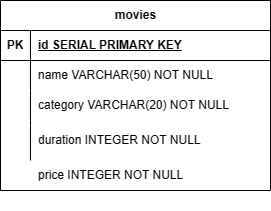

The diagram above was exported from draw.io. Its source (the exported page's mxGraphModel, read from the mxfile embedded in the PNG):
<mxGraphModel dx="996" dy="615" grid="1" gridSize="10" guides="1" tooltips="1" connect="1" arrows="1" fold="1" page="1" pageScale="1" pageWidth="827" pageHeight="1169" math="0" shadow="0">
  <root>
    <mxCell id="0" />
    <mxCell id="1" parent="0" />
    <mxCell id="LlfYk9P3hBlkYzObnUwo-11" value="movies" style="shape=table;startSize=30;container=1;collapsible=1;childLayout=tableLayout;fixedRows=1;rowLines=0;fontStyle=1;align=center;resizeLast=1;html=1;" parent="1" vertex="1">
      <mxGeometry x="200" y="300" width="270" height="190" as="geometry" />
    </mxCell>
    <mxCell id="LlfYk9P3hBlkYzObnUwo-12" value="" style="shape=tableRow;horizontal=0;startSize=0;swimlaneHead=0;swimlaneBody=0;fillColor=none;collapsible=0;dropTarget=0;points=[[0,0.5],[1,0.5]];portConstraint=eastwest;top=0;left=0;right=0;bottom=1;" parent="LlfYk9P3hBlkYzObnUwo-11" vertex="1">
      <mxGeometry y="30" width="270" height="30" as="geometry" />
    </mxCell>
    <mxCell id="LlfYk9P3hBlkYzObnUwo-13" value="PK" style="shape=partialRectangle;connectable=0;fillColor=none;top=0;left=0;bottom=0;right=0;fontStyle=1;overflow=hidden;whiteSpace=wrap;html=1;" parent="LlfYk9P3hBlkYzObnUwo-12" vertex="1">
      <mxGeometry width="30" height="30" as="geometry">
        <mxRectangle width="30" height="30" as="alternateBounds" />
      </mxGeometry>
    </mxCell>
    <mxCell id="LlfYk9P3hBlkYzObnUwo-14" value="id SERIAL PRIMARY KEY" style="shape=partialRectangle;connectable=0;fillColor=none;top=0;left=0;bottom=0;right=0;align=left;spacingLeft=6;fontStyle=5;overflow=hidden;whiteSpace=wrap;html=1;" parent="LlfYk9P3hBlkYzObnUwo-12" vertex="1">
      <mxGeometry x="30" width="240" height="30" as="geometry">
        <mxRectangle width="240" height="30" as="alternateBounds" />
      </mxGeometry>
    </mxCell>
    <mxCell id="LlfYk9P3hBlkYzObnUwo-15" value="" style="shape=tableRow;horizontal=0;startSize=0;swimlaneHead=0;swimlaneBody=0;fillColor=none;collapsible=0;dropTarget=0;points=[[0,0.5],[1,0.5]];portConstraint=eastwest;top=0;left=0;right=0;bottom=0;" parent="LlfYk9P3hBlkYzObnUwo-11" vertex="1">
      <mxGeometry y="60" width="270" height="30" as="geometry" />
    </mxCell>
    <mxCell id="LlfYk9P3hBlkYzObnUwo-16" value="" style="shape=partialRectangle;connectable=0;fillColor=none;top=0;left=0;bottom=0;right=0;editable=1;overflow=hidden;whiteSpace=wrap;html=1;" parent="LlfYk9P3hBlkYzObnUwo-15" vertex="1">
      <mxGeometry width="30" height="30" as="geometry">
        <mxRectangle width="30" height="30" as="alternateBounds" />
      </mxGeometry>
    </mxCell>
    <mxCell id="LlfYk9P3hBlkYzObnUwo-17" value="name VARCHAR(50) NOT NULL" style="shape=partialRectangle;connectable=0;fillColor=none;top=0;left=0;bottom=0;right=0;align=left;spacingLeft=6;overflow=hidden;whiteSpace=wrap;html=1;" parent="LlfYk9P3hBlkYzObnUwo-15" vertex="1">
      <mxGeometry x="30" width="240" height="30" as="geometry">
        <mxRectangle width="240" height="30" as="alternateBounds" />
      </mxGeometry>
    </mxCell>
    <mxCell id="LlfYk9P3hBlkYzObnUwo-18" value="" style="shape=tableRow;horizontal=0;startSize=0;swimlaneHead=0;swimlaneBody=0;fillColor=none;collapsible=0;dropTarget=0;points=[[0,0.5],[1,0.5]];portConstraint=eastwest;top=0;left=0;right=0;bottom=0;" parent="LlfYk9P3hBlkYzObnUwo-11" vertex="1">
      <mxGeometry y="90" width="270" height="30" as="geometry" />
    </mxCell>
    <mxCell id="LlfYk9P3hBlkYzObnUwo-19" value="" style="shape=partialRectangle;connectable=0;fillColor=none;top=0;left=0;bottom=0;right=0;editable=1;overflow=hidden;whiteSpace=wrap;html=1;" parent="LlfYk9P3hBlkYzObnUwo-18" vertex="1">
      <mxGeometry width="30" height="30" as="geometry">
        <mxRectangle width="30" height="30" as="alternateBounds" />
      </mxGeometry>
    </mxCell>
    <mxCell id="LlfYk9P3hBlkYzObnUwo-20" value="category VARCHAR(20) NOT NULL" style="shape=partialRectangle;connectable=0;fillColor=none;top=0;left=0;bottom=0;right=0;align=left;spacingLeft=6;overflow=hidden;whiteSpace=wrap;html=1;" parent="LlfYk9P3hBlkYzObnUwo-18" vertex="1">
      <mxGeometry x="30" width="240" height="30" as="geometry">
        <mxRectangle width="240" height="30" as="alternateBounds" />
      </mxGeometry>
    </mxCell>
    <mxCell id="LlfYk9P3hBlkYzObnUwo-21" value="" style="shape=tableRow;horizontal=0;startSize=0;swimlaneHead=0;swimlaneBody=0;fillColor=none;collapsible=0;dropTarget=0;points=[[0,0.5],[1,0.5]];portConstraint=eastwest;top=0;left=0;right=0;bottom=0;" parent="LlfYk9P3hBlkYzObnUwo-11" vertex="1">
      <mxGeometry y="120" width="270" height="40" as="geometry" />
    </mxCell>
    <mxCell id="LlfYk9P3hBlkYzObnUwo-22" value="" style="shape=partialRectangle;connectable=0;fillColor=none;top=0;left=0;bottom=0;right=0;editable=1;overflow=hidden;whiteSpace=wrap;html=1;" parent="LlfYk9P3hBlkYzObnUwo-21" vertex="1">
      <mxGeometry width="30" height="40" as="geometry">
        <mxRectangle width="30" height="40" as="alternateBounds" />
      </mxGeometry>
    </mxCell>
    <mxCell id="LlfYk9P3hBlkYzObnUwo-23" value="duration INTEGER NOT NULL" style="shape=partialRectangle;connectable=0;fillColor=none;top=0;left=0;bottom=0;right=0;align=left;spacingLeft=6;overflow=hidden;whiteSpace=wrap;html=1;" parent="LlfYk9P3hBlkYzObnUwo-21" vertex="1">
      <mxGeometry x="30" width="240" height="40" as="geometry">
        <mxRectangle width="240" height="40" as="alternateBounds" />
      </mxGeometry>
    </mxCell>
    <mxCell id="LlfYk9P3hBlkYzObnUwo-24" value="price INTEGER NOT NULL" style="shape=partialRectangle;connectable=0;fillColor=none;top=0;left=0;bottom=0;right=0;align=left;spacingLeft=6;overflow=hidden;whiteSpace=wrap;html=1;" parent="1" vertex="1">
      <mxGeometry x="230" y="440" width="190" height="70" as="geometry">
        <mxRectangle width="240" height="40" as="alternateBounds" />
      </mxGeometry>
    </mxCell>
  </root>
</mxGraphModel>